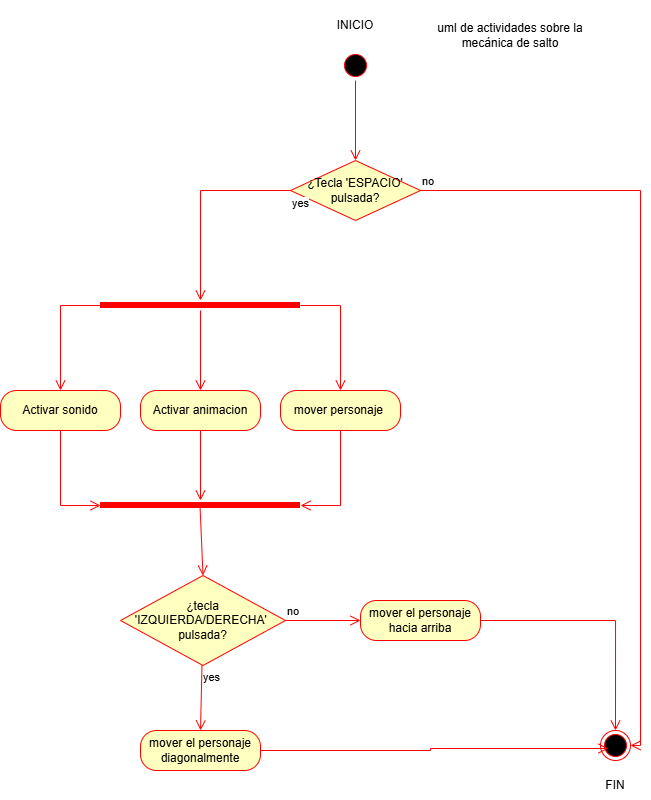

The diagram above was exported from draw.io. Its source (the exported page's mxGraphModel, read from the mxfile embedded in the PNG):
<mxGraphModel dx="2580" dy="826" grid="1" gridSize="10" guides="1" tooltips="1" connect="1" arrows="1" fold="1" page="1" pageScale="1" pageWidth="827" pageHeight="1169" math="0" shadow="0">
  <root>
    <mxCell id="0" />
    <mxCell id="1" parent="0" />
    <mxCell id="vPErlf5wy93ClGfwX4tK-1" parent="1" style="ellipse;html=1;shape=startState;fillColor=#000000;strokeColor=#ff0000;" value="" vertex="1">
      <mxGeometry height="30" width="30" x="60" y="60" as="geometry" />
    </mxCell>
    <mxCell id="vPErlf5wy93ClGfwX4tK-2" edge="1" parent="1" source="vPErlf5wy93ClGfwX4tK-1" style="edgeStyle=orthogonalEdgeStyle;html=1;verticalAlign=bottom;endArrow=open;endSize=8;strokeColor=#ff0000;rounded=0;entryX=0.5;entryY=0;entryDx=0;entryDy=0;" target="vPErlf5wy93ClGfwX4tK-7" value="">
      <mxGeometry relative="1" as="geometry">
        <mxPoint x="75" y="160" as="targetPoint" />
      </mxGeometry>
    </mxCell>
    <mxCell id="vPErlf5wy93ClGfwX4tK-3" parent="1" style="text;html=1;whiteSpace=wrap;strokeColor=none;fillColor=none;align=center;verticalAlign=middle;rounded=0;" value="&lt;font dir=&quot;auto&quot; style=&quot;vertical-align: inherit;&quot;&gt;&lt;font dir=&quot;auto&quot; style=&quot;vertical-align: inherit;&quot;&gt;INICIO&lt;/font&gt;&lt;/font&gt;" vertex="1">
      <mxGeometry height="30" width="60" x="45" y="20" as="geometry" />
    </mxCell>
    <mxCell id="vPErlf5wy93ClGfwX4tK-4" parent="1" style="text;html=1;whiteSpace=wrap;strokeColor=none;fillColor=none;align=center;verticalAlign=middle;rounded=0;" value="&lt;font dir=&quot;auto&quot; style=&quot;vertical-align: inherit;&quot;&gt;&lt;font dir=&quot;auto&quot; style=&quot;vertical-align: inherit;&quot;&gt;&lt;font dir=&quot;auto&quot; style=&quot;vertical-align: inherit;&quot;&gt;&lt;font dir=&quot;auto&quot; style=&quot;vertical-align: inherit;&quot;&gt;&lt;font dir=&quot;auto&quot; style=&quot;vertical-align: inherit;&quot;&gt;&lt;font dir=&quot;auto&quot; style=&quot;vertical-align: inherit;&quot;&gt;uml de actividades sobre la mecánica de salto&lt;/font&gt;&lt;/font&gt;&lt;/font&gt;&lt;/font&gt;&lt;/font&gt;&lt;/font&gt;" vertex="1">
      <mxGeometry height="70" width="160" x="150" y="10" as="geometry" />
    </mxCell>
    <mxCell id="vPErlf5wy93ClGfwX4tK-7" parent="1" style="rhombus;whiteSpace=wrap;html=1;fontColor=#000000;fillColor=#ffffc0;strokeColor=#ff0000;" value="&lt;font dir=&quot;auto&quot; style=&quot;vertical-align: inherit;&quot;&gt;&lt;font dir=&quot;auto&quot; style=&quot;vertical-align: inherit;&quot;&gt;¿Tecla 'ESPACIO' pulsada?&lt;/font&gt;&lt;/font&gt;" vertex="1">
      <mxGeometry height="60" width="130" x="10" y="170" as="geometry" />
    </mxCell>
    <mxCell id="vPErlf5wy93ClGfwX4tK-8" edge="1" parent="1" source="vPErlf5wy93ClGfwX4tK-7" style="edgeStyle=orthogonalEdgeStyle;html=1;align=left;verticalAlign=bottom;endArrow=open;endSize=8;strokeColor=#ff0000;rounded=0;entryX=1;entryY=0.5;entryDx=0;entryDy=0;" target="vPErlf5wy93ClGfwX4tK-11" value="no">
      <mxGeometry relative="1" x="-1" as="geometry">
        <mxPoint x="220" y="290" as="targetPoint" />
      </mxGeometry>
    </mxCell>
    <mxCell id="vPErlf5wy93ClGfwX4tK-9" edge="1" parent="1" source="vPErlf5wy93ClGfwX4tK-7" style="edgeStyle=orthogonalEdgeStyle;html=1;align=left;verticalAlign=top;endArrow=open;endSize=8;strokeColor=#ff0000;rounded=0;exitX=0;exitY=0.5;exitDx=0;exitDy=0;" target="vPErlf5wy93ClGfwX4tK-12" value="yes">
      <mxGeometry relative="1" x="-1" as="geometry">
        <mxPoint x="-80" y="270" as="targetPoint" />
      </mxGeometry>
    </mxCell>
    <mxCell id="vPErlf5wy93ClGfwX4tK-11" parent="1" style="ellipse;html=1;shape=endState;fillColor=#000000;strokeColor=#ff0000;" value="" vertex="1">
      <mxGeometry height="30" width="30" x="320" y="740" as="geometry" />
    </mxCell>
    <mxCell id="vPErlf5wy93ClGfwX4tK-12" parent="1" style="shape=line;html=1;strokeWidth=6;strokeColor=#ff0000;" value="" vertex="1">
      <mxGeometry height="10" width="200" x="-180" y="310" as="geometry" />
    </mxCell>
    <mxCell id="vPErlf5wy93ClGfwX4tK-13" edge="1" parent="1" source="vPErlf5wy93ClGfwX4tK-12" style="edgeStyle=orthogonalEdgeStyle;html=1;verticalAlign=bottom;endArrow=open;endSize=8;strokeColor=#ff0000;rounded=0;entryX=0.5;entryY=0;entryDx=0;entryDy=0;" target="vPErlf5wy93ClGfwX4tK-17" value="">
      <mxGeometry relative="1" as="geometry">
        <mxPoint x="-80" y="390" as="targetPoint" />
      </mxGeometry>
    </mxCell>
    <mxCell id="vPErlf5wy93ClGfwX4tK-14" parent="1" style="rounded=1;whiteSpace=wrap;html=1;arcSize=40;fontColor=#000000;fillColor=#ffffc0;strokeColor=#ff0000;" value="&lt;font dir=&quot;auto&quot; style=&quot;vertical-align: inherit;&quot;&gt;&lt;font dir=&quot;auto&quot; style=&quot;vertical-align: inherit;&quot;&gt;Activar sonido&lt;/font&gt;&lt;/font&gt;" vertex="1">
      <mxGeometry height="40" width="120" x="-280" y="400" as="geometry" />
    </mxCell>
    <mxCell id="vPErlf5wy93ClGfwX4tK-15" edge="1" parent="1" source="vPErlf5wy93ClGfwX4tK-14" style="edgeStyle=orthogonalEdgeStyle;html=1;verticalAlign=bottom;endArrow=open;endSize=8;strokeColor=#ff0000;rounded=0;entryX=0;entryY=0.5;entryDx=0;entryDy=0;entryPerimeter=0;" target="vPErlf5wy93ClGfwX4tK-24" value="">
      <mxGeometry relative="1" as="geometry">
        <mxPoint x="-220" y="500" as="targetPoint" />
      </mxGeometry>
    </mxCell>
    <mxCell id="vPErlf5wy93ClGfwX4tK-16" edge="1" parent="1" source="vPErlf5wy93ClGfwX4tK-12" style="edgeStyle=orthogonalEdgeStyle;html=1;verticalAlign=bottom;endArrow=open;endSize=8;strokeColor=#ff0000;rounded=0;exitX=0;exitY=0.5;exitDx=0;exitDy=0;exitPerimeter=0;entryX=0.5;entryY=0;entryDx=0;entryDy=0;" target="vPErlf5wy93ClGfwX4tK-14" value="">
      <mxGeometry relative="1" as="geometry">
        <mxPoint x="-230" y="330" as="sourcePoint" />
        <mxPoint x="-230" y="400" as="targetPoint" />
      </mxGeometry>
    </mxCell>
    <mxCell id="vPErlf5wy93ClGfwX4tK-17" parent="1" style="rounded=1;whiteSpace=wrap;html=1;arcSize=40;fontColor=#000000;fillColor=#ffffc0;strokeColor=#ff0000;" value="&lt;font dir=&quot;auto&quot; style=&quot;vertical-align: inherit;&quot;&gt;&lt;font dir=&quot;auto&quot; style=&quot;vertical-align: inherit;&quot;&gt;Activar animacion&lt;/font&gt;&lt;/font&gt;" vertex="1">
      <mxGeometry height="40" width="120" x="-140" y="400" as="geometry" />
    </mxCell>
    <mxCell id="vPErlf5wy93ClGfwX4tK-18" edge="1" parent="1" source="vPErlf5wy93ClGfwX4tK-17" style="edgeStyle=orthogonalEdgeStyle;html=1;verticalAlign=bottom;endArrow=open;endSize=8;strokeColor=#ff0000;rounded=0;" target="vPErlf5wy93ClGfwX4tK-24" value="">
      <mxGeometry relative="1" as="geometry">
        <mxPoint x="-80" y="500" as="targetPoint" />
      </mxGeometry>
    </mxCell>
    <mxCell id="vPErlf5wy93ClGfwX4tK-19" parent="1" style="rounded=1;whiteSpace=wrap;html=1;arcSize=40;fontColor=#000000;fillColor=#ffffc0;strokeColor=#ff0000;" value="&lt;font dir=&quot;auto&quot; style=&quot;vertical-align: inherit;&quot;&gt;&lt;font dir=&quot;auto&quot; style=&quot;vertical-align: inherit;&quot;&gt;mover personaje&amp;nbsp;&lt;/font&gt;&lt;/font&gt;" vertex="1">
      <mxGeometry height="40" width="120" y="400" as="geometry" />
    </mxCell>
    <mxCell id="vPErlf5wy93ClGfwX4tK-20" edge="1" parent="1" source="vPErlf5wy93ClGfwX4tK-19" style="edgeStyle=orthogonalEdgeStyle;html=1;verticalAlign=bottom;endArrow=open;endSize=8;strokeColor=#ff0000;rounded=0;entryX=1;entryY=0.5;entryDx=0;entryDy=0;entryPerimeter=0;" target="vPErlf5wy93ClGfwX4tK-24" value="">
      <mxGeometry relative="1" as="geometry">
        <mxPoint x="60" y="500" as="targetPoint" />
      </mxGeometry>
    </mxCell>
    <mxCell id="vPErlf5wy93ClGfwX4tK-21" edge="1" parent="1" source="vPErlf5wy93ClGfwX4tK-12" style="edgeStyle=orthogonalEdgeStyle;html=1;verticalAlign=bottom;endArrow=open;endSize=8;strokeColor=#ff0000;rounded=0;entryX=0.5;entryY=0;entryDx=0;entryDy=0;exitX=1;exitY=0.5;exitDx=0;exitDy=0;exitPerimeter=0;" value="">
      <mxGeometry relative="1" as="geometry">
        <mxPoint x="60" y="320" as="sourcePoint" />
        <mxPoint x="60" y="400" as="targetPoint" />
      </mxGeometry>
    </mxCell>
    <mxCell id="vPErlf5wy93ClGfwX4tK-24" parent="1" style="shape=line;html=1;strokeWidth=6;strokeColor=#ff0000;" value="" vertex="1">
      <mxGeometry height="10" width="200" x="-180" y="510" as="geometry" />
    </mxCell>
    <mxCell id="vPErlf5wy93ClGfwX4tK-25" parent="1" style="rhombus;whiteSpace=wrap;html=1;fontColor=#000000;fillColor=#ffffc0;strokeColor=#ff0000;" value="&lt;font dir=&quot;auto&quot; style=&quot;vertical-align: inherit;&quot;&gt;&lt;font dir=&quot;auto&quot; style=&quot;vertical-align: inherit;&quot;&gt;¿tecla 'IZQUIERDA/DERECHA'&amp;nbsp; pulsada?&lt;/font&gt;&lt;/font&gt;" vertex="1">
      <mxGeometry height="90" width="165" x="-160" y="585" as="geometry" />
    </mxCell>
    <mxCell id="vPErlf5wy93ClGfwX4tK-26" edge="1" parent="1" source="vPErlf5wy93ClGfwX4tK-25" style="edgeStyle=orthogonalEdgeStyle;html=1;align=left;verticalAlign=bottom;endArrow=open;endSize=8;strokeColor=#ff0000;rounded=0;" value="no">
      <mxGeometry relative="1" x="-1" as="geometry">
        <mxPoint x="80" y="630" as="targetPoint" />
      </mxGeometry>
    </mxCell>
    <mxCell id="vPErlf5wy93ClGfwX4tK-27" edge="1" parent="1" source="vPErlf5wy93ClGfwX4tK-25" style="html=1;align=left;verticalAlign=top;endArrow=open;endSize=8;strokeColor=#ff0000;rounded=0;" value="yes">
      <mxGeometry relative="1" x="-1" as="geometry">
        <mxPoint x="-80" y="740" as="targetPoint" />
      </mxGeometry>
    </mxCell>
    <mxCell id="vPErlf5wy93ClGfwX4tK-28" edge="1" parent="1" style="html=1;verticalAlign=bottom;endArrow=open;endSize=8;strokeColor=#ff0000;rounded=0;entryX=0.5;entryY=0;entryDx=0;entryDy=0;" target="vPErlf5wy93ClGfwX4tK-25" value="">
      <mxGeometry relative="1" as="geometry">
        <mxPoint x="-80.5" y="515" as="sourcePoint" />
        <mxPoint x="-80" y="580" as="targetPoint" />
      </mxGeometry>
    </mxCell>
    <mxCell id="vPErlf5wy93ClGfwX4tK-29" parent="1" style="rounded=1;whiteSpace=wrap;html=1;arcSize=40;fontColor=#000000;fillColor=#ffffc0;strokeColor=#ff0000;" value="&lt;font dir=&quot;auto&quot; style=&quot;vertical-align: inherit;&quot;&gt;&lt;font dir=&quot;auto&quot; style=&quot;vertical-align: inherit;&quot;&gt;mover el personaje hacia arriba&lt;/font&gt;&lt;/font&gt;" vertex="1">
      <mxGeometry height="40" width="120" x="80" y="610" as="geometry" />
    </mxCell>
    <mxCell id="vPErlf5wy93ClGfwX4tK-30" edge="1" parent="1" source="vPErlf5wy93ClGfwX4tK-29" style="edgeStyle=orthogonalEdgeStyle;html=1;verticalAlign=bottom;endArrow=open;endSize=8;strokeColor=#ff0000;rounded=0;entryX=0.5;entryY=0;entryDx=0;entryDy=0;" target="vPErlf5wy93ClGfwX4tK-11" value="">
      <mxGeometry relative="1" as="geometry">
        <mxPoint x="140" y="710" as="targetPoint" />
      </mxGeometry>
    </mxCell>
    <mxCell id="vPErlf5wy93ClGfwX4tK-31" parent="1" style="rounded=1;whiteSpace=wrap;html=1;arcSize=40;fontColor=#000000;fillColor=#ffffc0;strokeColor=#ff0000;" value="&lt;font dir=&quot;auto&quot; style=&quot;vertical-align: inherit;&quot;&gt;&lt;font dir=&quot;auto&quot; style=&quot;vertical-align: inherit;&quot;&gt;mover el personaje diagonalmente&lt;/font&gt;&lt;/font&gt;" vertex="1">
      <mxGeometry height="40" width="120" x="-140" y="740" as="geometry" />
    </mxCell>
    <mxCell id="vPErlf5wy93ClGfwX4tK-32" edge="1" parent="1" source="vPErlf5wy93ClGfwX4tK-31" style="edgeStyle=orthogonalEdgeStyle;html=1;verticalAlign=bottom;endArrow=open;endSize=8;strokeColor=#ff0000;rounded=0;entryX=0.267;entryY=0.6;entryDx=0;entryDy=0;entryPerimeter=0;" target="vPErlf5wy93ClGfwX4tK-11" value="">
      <mxGeometry relative="1" as="geometry">
        <mxPoint x="310" y="760" as="targetPoint" />
      </mxGeometry>
    </mxCell>
    <mxCell id="vPErlf5wy93ClGfwX4tK-33" parent="1" style="text;html=1;whiteSpace=wrap;strokeColor=none;fillColor=none;align=center;verticalAlign=middle;rounded=0;" value="&lt;font dir=&quot;auto&quot; style=&quot;vertical-align: inherit;&quot;&gt;&lt;font dir=&quot;auto&quot; style=&quot;vertical-align: inherit;&quot;&gt;FIN&lt;/font&gt;&lt;/font&gt;" vertex="1">
      <mxGeometry height="30" width="60" x="305" y="780" as="geometry" />
    </mxCell>
  </root>
</mxGraphModel>